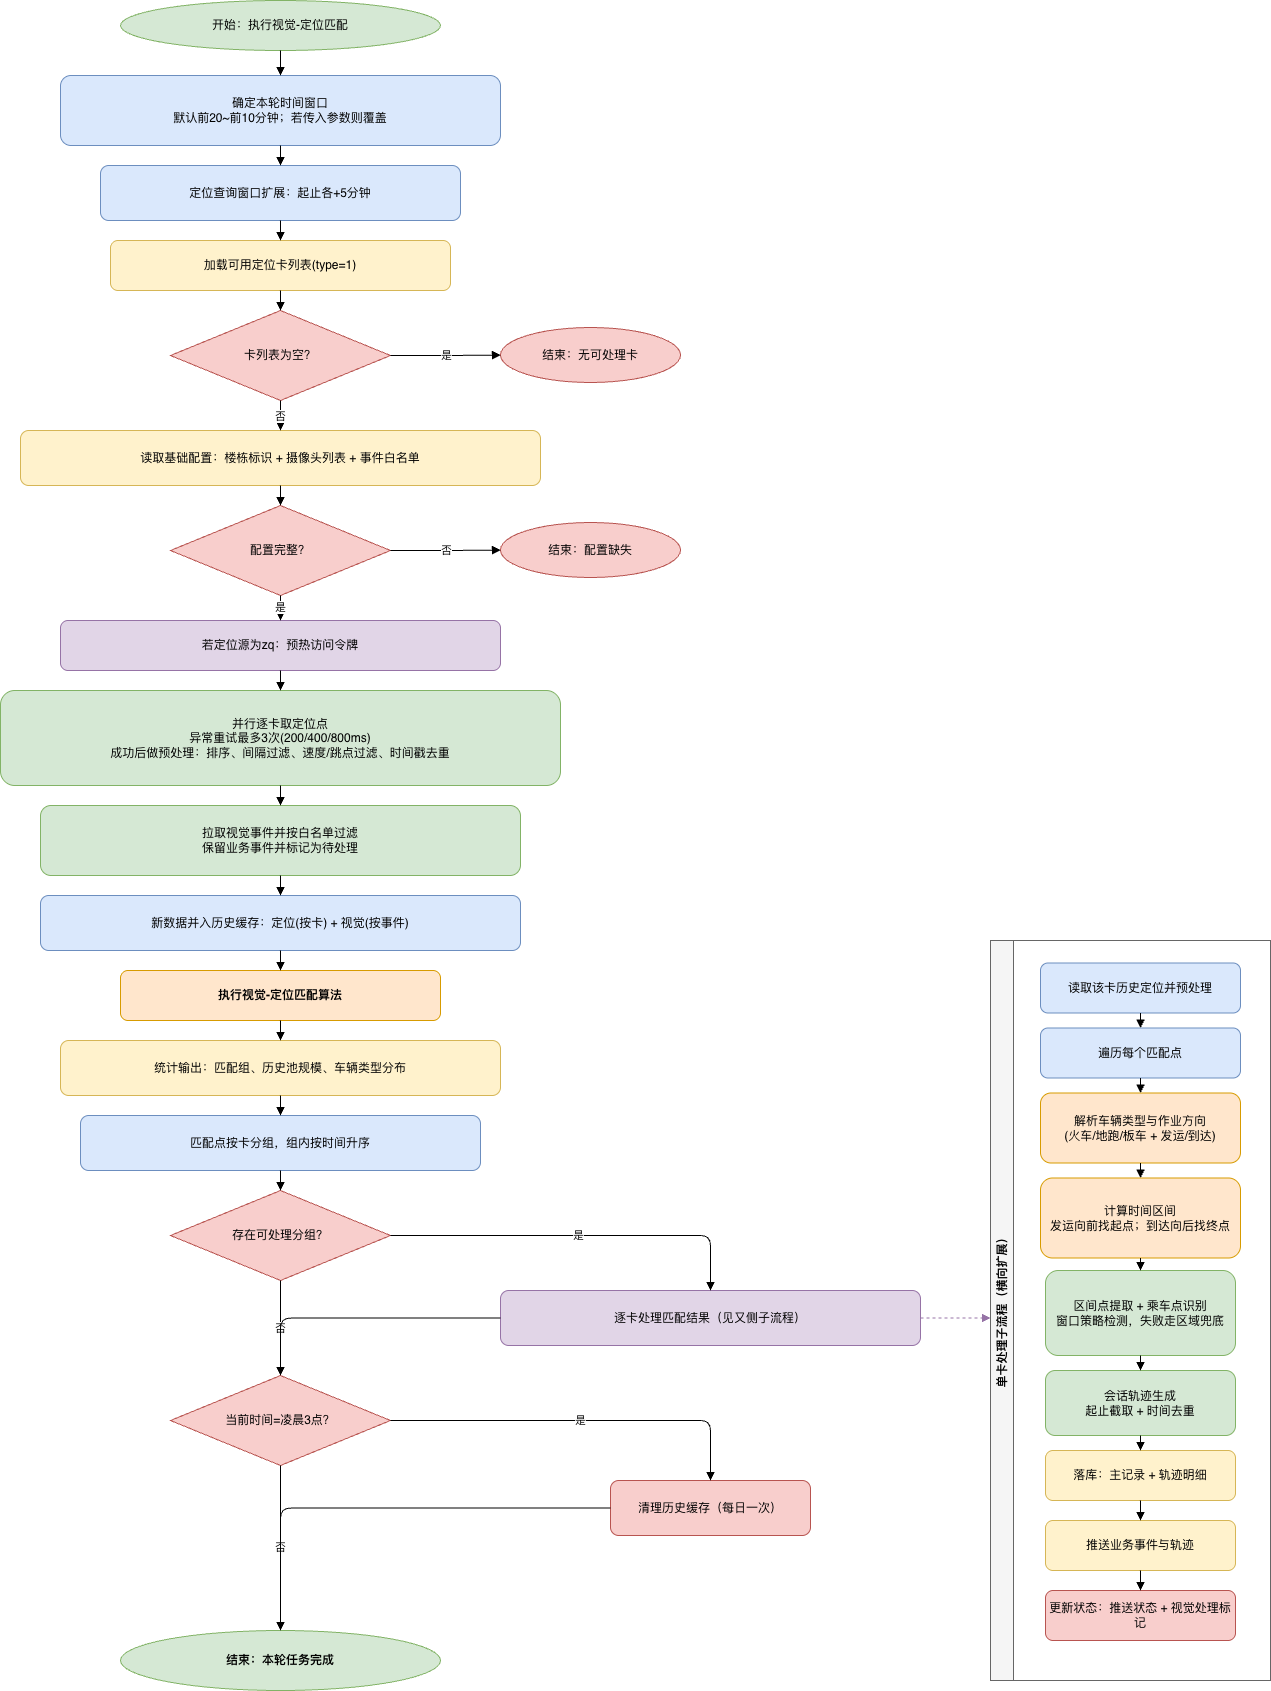

The diagram above was exported from draw.io. Its source (the exported page's mxGraphModel, read from the mxfile embedded in the PNG):
<mxGraphModel dx="2828" dy="1588" grid="1" gridSize="10" guides="1" tooltips="1" connect="1" arrows="1" fold="1" page="1" pageScale="1" pageWidth="1600" pageHeight="2200" math="0" shadow="0">
  <root>
    <mxCell id="0" />
    <mxCell id="1" parent="0" />
    <mxCell id="n1" parent="1" style="ellipse;whiteSpace=wrap;html=1;fillColor=#d5e8d4;strokeColor=#82b366;" value="开始：执行视觉-定位匹配" vertex="1">
      <mxGeometry height="50" width="320" x="620" y="20" as="geometry" />
    </mxCell>
    <mxCell id="n2" parent="1" style="rounded=1;whiteSpace=wrap;html=1;fillColor=#dae8fc;strokeColor=#6c8ebf;" value="确定本轮时间窗口&#10;默认前20~前10分钟；若传入参数则覆盖" vertex="1">
      <mxGeometry height="70" width="440" x="560" y="95" as="geometry" />
    </mxCell>
    <mxCell id="n3" parent="1" style="rounded=1;whiteSpace=wrap;html=1;fillColor=#dae8fc;strokeColor=#6c8ebf;" value="定位查询窗口扩展：起止各+5分钟" vertex="1">
      <mxGeometry height="55" width="360" x="600" y="185" as="geometry" />
    </mxCell>
    <mxCell id="n4" parent="1" style="rounded=1;whiteSpace=wrap;html=1;fillColor=#fff2cc;strokeColor=#d6b656;" value="加载可用定位卡列表(type=1)" vertex="1">
      <mxGeometry height="50" width="340" x="610" y="260" as="geometry" />
    </mxCell>
    <mxCell id="d1" parent="1" style="rhombus;whiteSpace=wrap;html=1;fillColor=#f8cecc;strokeColor=#b85450;" value="卡列表为空？" vertex="1">
      <mxGeometry height="90" width="220" x="670" y="330" as="geometry" />
    </mxCell>
    <mxCell id="e1" parent="1" style="ellipse;whiteSpace=wrap;html=1;fillColor=#f8cecc;strokeColor=#b85450;" value="结束：无可处理卡" vertex="1">
      <mxGeometry height="55" width="180" x="1000" y="347" as="geometry" />
    </mxCell>
    <mxCell id="n5" parent="1" style="rounded=1;whiteSpace=wrap;html=1;fillColor=#fff2cc;strokeColor=#d6b656;" value="读取基础配置：楼栋标识 + 摄像头列表 + 事件白名单" vertex="1">
      <mxGeometry height="55" width="520" x="520" y="450" as="geometry" />
    </mxCell>
    <mxCell id="d2" parent="1" style="rhombus;whiteSpace=wrap;html=1;fillColor=#f8cecc;strokeColor=#b85450;" value="配置完整？" vertex="1">
      <mxGeometry height="90" width="220" x="670" y="525" as="geometry" />
    </mxCell>
    <mxCell id="e2" parent="1" style="ellipse;whiteSpace=wrap;html=1;fillColor=#f8cecc;strokeColor=#b85450;" value="结束：配置缺失" vertex="1">
      <mxGeometry height="55" width="180" x="1000" y="542" as="geometry" />
    </mxCell>
    <mxCell id="n6" parent="1" style="rounded=1;whiteSpace=wrap;html=1;fillColor=#e1d5e7;strokeColor=#9673a6;" value="若定位源为zq：预热访问令牌" vertex="1">
      <mxGeometry height="50" width="440" x="560" y="640" as="geometry" />
    </mxCell>
    <mxCell id="n7" parent="1" style="rounded=1;whiteSpace=wrap;html=1;fillColor=#d5e8d4;strokeColor=#82b366;" value="并行逐卡取定位点&#10;异常重试最多3次(200/400/800ms)&#10;成功后做预处理：排序、间隔过滤、速度/跳点过滤、时间戳去重" vertex="1">
      <mxGeometry height="95" width="560" x="500" y="710" as="geometry" />
    </mxCell>
    <mxCell id="n8" parent="1" style="rounded=1;whiteSpace=wrap;html=1;fillColor=#d5e8d4;strokeColor=#82b366;" value="拉取视觉事件并按白名单过滤&#10;保留业务事件并标记为待处理" vertex="1">
      <mxGeometry height="70" width="480" x="540" y="825" as="geometry" />
    </mxCell>
    <mxCell id="n9" parent="1" style="rounded=1;whiteSpace=wrap;html=1;fillColor=#dae8fc;strokeColor=#6c8ebf;" value="新数据并入历史缓存：定位(按卡) + 视觉(按事件)" vertex="1">
      <mxGeometry height="55" width="480" x="540" y="915" as="geometry" />
    </mxCell>
    <mxCell id="n10" parent="1" style="rounded=1;whiteSpace=wrap;html=1;fillColor=#ffe6cc;strokeColor=#d79b00;fontStyle=1;" value="执行视觉-定位匹配算法" vertex="1">
      <mxGeometry height="50" width="320" x="620" y="990" as="geometry" />
    </mxCell>
    <mxCell id="n11" parent="1" style="rounded=1;whiteSpace=wrap;html=1;fillColor=#fff2cc;strokeColor=#d6b656;" value="统计输出：匹配组、历史池规模、车辆类型分布" vertex="1">
      <mxGeometry height="55" width="440" x="560" y="1060" as="geometry" />
    </mxCell>
    <mxCell id="n12" parent="1" style="rounded=1;whiteSpace=wrap;html=1;fillColor=#dae8fc;strokeColor=#6c8ebf;" value="匹配点按卡分组，组内按时间升序" vertex="1">
      <mxGeometry height="55" width="400" x="580" y="1135" as="geometry" />
    </mxCell>
    <mxCell id="d3" parent="1" style="rhombus;whiteSpace=wrap;html=1;fillColor=#f8cecc;strokeColor=#b85450;" value="存在可处理分组？" vertex="1">
      <mxGeometry height="90" width="220" x="670" y="1210" as="geometry" />
    </mxCell>
    <mxCell id="n13" parent="1" style="rounded=1;whiteSpace=wrap;html=1;fillColor=#e1d5e7;strokeColor=#9673a6;" value="逐卡处理匹配结果（见又侧子流程）" vertex="1">
      <mxGeometry height="55" width="420" x="1000" y="1310" as="geometry" />
    </mxCell>
    <mxCell id="d4" parent="1" style="rhombus;whiteSpace=wrap;html=1;fillColor=#f8cecc;strokeColor=#b85450;" value="当前时间=凌晨3点？" vertex="1">
      <mxGeometry height="90" width="220" x="670" y="1395" as="geometry" />
    </mxCell>
    <mxCell id="n14" parent="1" style="rounded=1;whiteSpace=wrap;html=1;fillColor=#f8cecc;strokeColor=#b85450;" value="清理历史缓存（每日一次）" vertex="1">
      <mxGeometry height="55" width="200" x="1110" y="1500" as="geometry" />
    </mxCell>
    <mxCell id="end" parent="1" style="ellipse;whiteSpace=wrap;html=1;fillColor=#d5e8d4;strokeColor=#82b366;fontStyle=1;" value="结束：本轮任务完成" vertex="1">
      <mxGeometry height="60" width="320" x="620" y="1650" as="geometry" />
    </mxCell>
    <mxCell id="lane" parent="1" style="swimlane;whiteSpace=wrap;html=1;horizontal=0;fillColor=#f5f5f5;strokeColor=#666666;" value="单卡处理子流程（横向扩展）" vertex="1">
      <mxGeometry height="740" width="280" x="1490" y="960" as="geometry" />
    </mxCell>
    <mxCell id="s1" parent="lane" style="rounded=1;whiteSpace=wrap;html=1;fillColor=#dae8fc;strokeColor=#6c8ebf;" value="读取该卡历史定位并预处理" vertex="1">
      <mxGeometry height="50" width="200" x="50" y="22.5" as="geometry" />
    </mxCell>
    <mxCell id="s2" parent="lane" style="rounded=1;whiteSpace=wrap;html=1;fillColor=#dae8fc;strokeColor=#6c8ebf;" value="遍历每个匹配点" vertex="1">
      <mxGeometry height="50" width="200" x="50" y="87.5" as="geometry" />
    </mxCell>
    <mxCell id="s3" parent="lane" style="rounded=1;whiteSpace=wrap;html=1;fillColor=#ffe6cc;strokeColor=#d79b00;" value="解析车辆类型与作业方向&#10;(火车/地跑/板车 + 发运/到达)" vertex="1">
      <mxGeometry height="70" width="200" x="50" y="152.5" as="geometry" />
    </mxCell>
    <mxCell id="s4" parent="lane" style="rounded=1;whiteSpace=wrap;html=1;fillColor=#ffe6cc;strokeColor=#d79b00;" value="计算时间区间&#10;发运向前找起点；到达向后找终点" vertex="1">
      <mxGeometry height="80" width="200" x="50" y="237.5" as="geometry" />
    </mxCell>
    <mxCell id="s5" parent="lane" style="rounded=1;whiteSpace=wrap;html=1;fillColor=#d5e8d4;strokeColor=#82b366;" value="区间点提取 + 乘车点识别&#10;窗口策略检测，失败走区域兜底" vertex="1">
      <mxGeometry height="85" width="190" x="55" y="330" as="geometry" />
    </mxCell>
    <mxCell id="se1" edge="1" parent="lane" source="s1" style="edgeStyle=orthogonalEdgeStyle;endArrow=block;html=1;" target="s2">
      <mxGeometry relative="1" as="geometry" />
    </mxCell>
    <mxCell id="se2" edge="1" parent="lane" source="s2" style="edgeStyle=orthogonalEdgeStyle;endArrow=block;html=1;" target="s3">
      <mxGeometry relative="1" as="geometry" />
    </mxCell>
    <mxCell id="se3" edge="1" parent="lane" source="s3" style="edgeStyle=orthogonalEdgeStyle;endArrow=block;html=1;" target="s4">
      <mxGeometry relative="1" as="geometry" />
    </mxCell>
    <mxCell id="se4" edge="1" parent="lane" source="s4" style="edgeStyle=orthogonalEdgeStyle;endArrow=block;html=1;" target="s5">
      <mxGeometry relative="1" as="geometry" />
    </mxCell>
    <mxCell id="s6" parent="lane" style="rounded=1;whiteSpace=wrap;html=1;fillColor=#d5e8d4;strokeColor=#82b366;" value="会话轨迹生成&#10;起止截取 + 时间去重" vertex="1">
      <mxGeometry height="65" width="190" x="55" y="430" as="geometry" />
    </mxCell>
    <mxCell id="se5" edge="1" parent="lane" source="s5" style="edgeStyle=orthogonalEdgeStyle;endArrow=block;html=1;" target="s6">
      <mxGeometry relative="1" as="geometry" />
    </mxCell>
    <mxCell id="s7" parent="lane" style="rounded=1;whiteSpace=wrap;html=1;fillColor=#fff2cc;strokeColor=#d6b656;" value="落库：主记录 + 轨迹明细" vertex="1">
      <mxGeometry height="50" width="190" x="55" y="510" as="geometry" />
    </mxCell>
    <mxCell id="se6" edge="1" parent="lane" source="s6" style="edgeStyle=orthogonalEdgeStyle;endArrow=block;html=1;" target="s7">
      <mxGeometry relative="1" as="geometry" />
    </mxCell>
    <mxCell id="s9" parent="lane" style="rounded=1;whiteSpace=wrap;html=1;fillColor=#f8cecc;strokeColor=#b85450;" value="更新状态：推送状态 + 视觉处理标记" vertex="1">
      <mxGeometry height="50" width="190" x="55" y="650" as="geometry" />
    </mxCell>
    <mxCell id="s8" parent="lane" style="rounded=1;whiteSpace=wrap;html=1;fillColor=#fff2cc;strokeColor=#d6b656;" value="推送业务事件与轨迹" vertex="1">
      <mxGeometry height="50" width="190" x="55" y="580" as="geometry" />
    </mxCell>
    <mxCell id="se7" edge="1" parent="lane" source="s7" style="edgeStyle=orthogonalEdgeStyle;endArrow=block;html=1;" target="s8">
      <mxGeometry relative="1" as="geometry" />
    </mxCell>
    <mxCell id="se8" edge="1" parent="lane" source="s8" style="edgeStyle=orthogonalEdgeStyle;endArrow=block;html=1;" target="s9">
      <mxGeometry relative="1" as="geometry" />
    </mxCell>
    <mxCell id="e01" edge="1" parent="1" source="n1" style="edgeStyle=orthogonalEdgeStyle;endArrow=block;html=1;" target="n2">
      <mxGeometry relative="1" as="geometry" />
    </mxCell>
    <mxCell id="e02" edge="1" parent="1" source="n2" style="edgeStyle=orthogonalEdgeStyle;endArrow=block;html=1;" target="n3">
      <mxGeometry relative="1" as="geometry" />
    </mxCell>
    <mxCell id="e03" edge="1" parent="1" source="n3" style="edgeStyle=orthogonalEdgeStyle;endArrow=block;html=1;" target="n4">
      <mxGeometry relative="1" as="geometry" />
    </mxCell>
    <mxCell id="e04" edge="1" parent="1" source="n4" style="edgeStyle=orthogonalEdgeStyle;endArrow=block;html=1;" target="d1">
      <mxGeometry relative="1" as="geometry" />
    </mxCell>
    <mxCell id="e05" edge="1" parent="1" source="d1" style="edgeStyle=orthogonalEdgeStyle;endArrow=block;html=1;" target="e1" value="是">
      <mxGeometry relative="1" as="geometry" />
    </mxCell>
    <mxCell id="e06" edge="1" parent="1" source="d1" style="edgeStyle=orthogonalEdgeStyle;endArrow=block;html=1;" target="n5" value="否">
      <mxGeometry relative="1" as="geometry" />
    </mxCell>
    <mxCell id="e07" edge="1" parent="1" source="n5" style="edgeStyle=orthogonalEdgeStyle;endArrow=block;html=1;" target="d2">
      <mxGeometry relative="1" as="geometry" />
    </mxCell>
    <mxCell id="e08" edge="1" parent="1" source="d2" style="edgeStyle=orthogonalEdgeStyle;endArrow=block;html=1;" target="e2" value="否">
      <mxGeometry relative="1" as="geometry" />
    </mxCell>
    <mxCell id="e09" edge="1" parent="1" source="d2" style="edgeStyle=orthogonalEdgeStyle;endArrow=block;html=1;" target="n6" value="是">
      <mxGeometry relative="1" as="geometry" />
    </mxCell>
    <mxCell id="e10" edge="1" parent="1" source="n6" style="edgeStyle=orthogonalEdgeStyle;endArrow=block;html=1;" target="n7">
      <mxGeometry relative="1" as="geometry" />
    </mxCell>
    <mxCell id="e11" edge="1" parent="1" source="n7" style="edgeStyle=orthogonalEdgeStyle;endArrow=block;html=1;" target="n8">
      <mxGeometry relative="1" as="geometry" />
    </mxCell>
    <mxCell id="e12" edge="1" parent="1" source="n8" style="edgeStyle=orthogonalEdgeStyle;endArrow=block;html=1;" target="n9">
      <mxGeometry relative="1" as="geometry" />
    </mxCell>
    <mxCell id="e13" edge="1" parent="1" source="n9" style="edgeStyle=orthogonalEdgeStyle;endArrow=block;html=1;" target="n10">
      <mxGeometry relative="1" as="geometry" />
    </mxCell>
    <mxCell id="e14" edge="1" parent="1" source="n10" style="edgeStyle=orthogonalEdgeStyle;endArrow=block;html=1;" target="n11">
      <mxGeometry relative="1" as="geometry" />
    </mxCell>
    <mxCell id="e15" edge="1" parent="1" source="n11" style="edgeStyle=orthogonalEdgeStyle;endArrow=block;html=1;" target="n12">
      <mxGeometry relative="1" as="geometry" />
    </mxCell>
    <mxCell id="e16" edge="1" parent="1" source="n12" style="edgeStyle=orthogonalEdgeStyle;endArrow=block;html=1;" target="d3">
      <mxGeometry relative="1" as="geometry" />
    </mxCell>
    <mxCell id="e17" edge="1" parent="1" source="d3" style="edgeStyle=orthogonalEdgeStyle;endArrow=block;html=1;" target="n13" value="是">
      <mxGeometry relative="1" as="geometry" />
    </mxCell>
    <mxCell id="e18" edge="1" parent="1" source="d3" style="edgeStyle=orthogonalEdgeStyle;endArrow=block;html=1;" target="d4" value="否">
      <mxGeometry relative="1" as="geometry" />
    </mxCell>
    <mxCell id="e19" edge="1" parent="1" source="n13" style="edgeStyle=orthogonalEdgeStyle;endArrow=block;html=1;" target="d4">
      <mxGeometry relative="1" as="geometry" />
    </mxCell>
    <mxCell id="e20" edge="1" parent="1" source="d4" style="edgeStyle=orthogonalEdgeStyle;endArrow=block;html=1;" target="n14" value="是">
      <mxGeometry relative="1" as="geometry" />
    </mxCell>
    <mxCell id="e21" edge="1" parent="1" source="d4" style="edgeStyle=orthogonalEdgeStyle;endArrow=block;html=1;" target="end" value="否">
      <mxGeometry relative="1" as="geometry" />
    </mxCell>
    <mxCell id="e22" edge="1" parent="1" source="n14" style="edgeStyle=orthogonalEdgeStyle;endArrow=block;html=1;" target="end">
      <mxGeometry relative="1" as="geometry" />
    </mxCell>
    <mxCell id="e23" edge="1" parent="1" source="n13" style="edgeStyle=orthogonalEdgeStyle;dashed=1;strokeColor=#9673a6;endArrow=block;html=1;" target="lane">
      <mxGeometry relative="1" as="geometry">
        <Array as="points">
          <mxPoint x="1490" y="1340" />
          <mxPoint x="1490" y="1340" />
        </Array>
      </mxGeometry>
    </mxCell>
  </root>
</mxGraphModel>